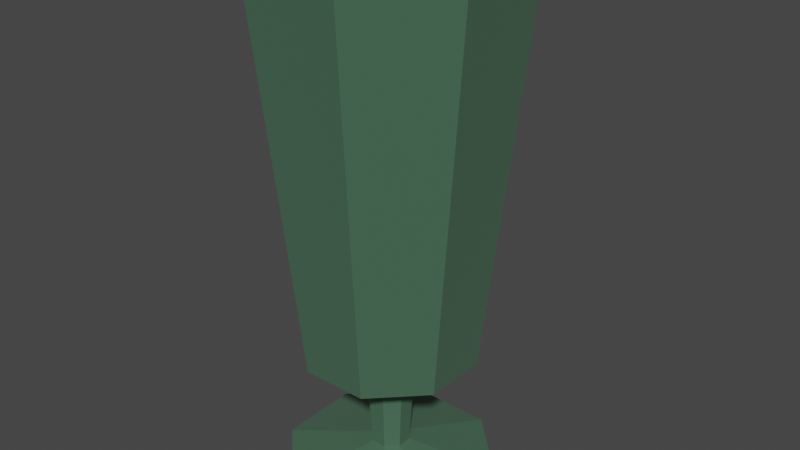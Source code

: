 # Source: mug_02_1_.blend  (saved by Blender 3.2.14; exported with 4.5.12 LTS)
import bpy
from mathutils import Matrix  # noqa: F401  (used for matrix-valued properties, if any)

bpy.ops.wm.read_factory_settings(use_empty=True)
scene = bpy.context.scene
scene.name = 'Scene'

# ---- collections
col_collection = bpy.data.collections.new('Collection'); scene.collection.children.link(col_collection)

# ---- materials (node trees are filled in below, after node groups)
mat_material_002 = bpy.data.materials.new('Material.002')
mat_material_002.use_transparent_shadow = False
mat_material_003 = bpy.data.materials.new('Material.003')
mat_material_003.use_transparent_shadow = False

# ---- material node trees
mat_material_002.use_nodes = True; mat_material_002.node_tree.nodes.clear()
_N = mat_material_002.node_tree.nodes; _L = mat_material_002.node_tree.links
n0 = _N.new('ShaderNodeBsdfPrincipled'); n0.name = 'Principled BSDF'; n0.location = (10, 300)
n0.distribution = 'GGX'
n0.subsurface_method = 'RANDOM_WALK_SKIN'
n0.inputs[0].default_value = (0.07235, 0.1573, 0.09722, 1.0)
n0.inputs[1].default_value = 0.156
n0.inputs[2].default_value = 0.3303
n0.inputs[3].default_value = 1.45
n0.inputs[24].default_value = 0.0422
n0.inputs[27].default_value = (0.0, 0.0, 0.0, 1.0)
n0.inputs[28].default_value = 1.0
n1 = _N.new('ShaderNodeOutputMaterial'); n1.name = 'Material Output'; n1.location = (300, 300)
_L.new(n0.outputs[0], n1.inputs[0])
n1.is_active_output = True
mat_material_003.use_nodes = True; mat_material_003.node_tree.nodes.clear()
_N = mat_material_003.node_tree.nodes; _L = mat_material_003.node_tree.links
n0 = _N.new('ShaderNodeBsdfPrincipled'); n0.name = 'Principled BSDF'; n0.location = (10, 300)
n0.distribution = 'GGX'
n0.subsurface_method = 'RANDOM_WALK_SKIN'
n0.inputs[0].default_value = (0.2641, 0.0577, 0.04957, 1.0)
n0.inputs[3].default_value = 1.45
n0.inputs[27].default_value = (0.0, 0.0, 0.0, 1.0)
n0.inputs[28].default_value = 1.0
n1 = _N.new('ShaderNodeOutputMaterial'); n1.name = 'Material Output'; n1.location = (300, 300)
_L.new(n0.outputs[0], n1.inputs[0])
n1.is_active_output = True

# ---- world
world_world = bpy.data.worlds.new('World'); scene.world = world_world
world_world.use_nodes = True; world_world.node_tree.nodes.clear()
_N = world_world.node_tree.nodes; _L = world_world.node_tree.links
n0 = _N.new('ShaderNodeOutputWorld'); n0.name = 'World Output'; n0.location = (300, 300)
n1 = _N.new('ShaderNodeBackground'); n1.name = 'Background'; n1.location = (10, 300)
n1.inputs[0].default_value = (0.05088, 0.05088, 0.05088, 0.0)
_L.new(n1.outputs[0], n0.inputs[0])
n0.is_active_output = True
world_world.color = (0.05088, 0.05088, 0.05088)
world_world.use_sun_shadow = False
world_world.sun_shadow_jitter_overblur = 0.0

# ---- meshes
me_cylinder = bpy.data.meshes.new('Cylinder')
me_cylinder.from_pydata([(-0.01601, 0.03864, -0.0986), (-0.01659, 0.04006, 0.1), (0.01601, 0.03864, -0.0986), (0.01659, 0.04006, 0.1), (0.03864, 0.01601, -0.0986), (0.04006, 0.01659, 0.1), (0.03864, -0.01601, -0.0986), (0.04006, -0.01659, 0.1), (0.01601, -0.03864, -0.0986), (0.01659, -0.04006, 0.1), (-0.01601, -0.03864, -0.0986), (-0.01659, -0.04006, 0.1), (-0.03864, -0.01601, -0.0986), (-0.04006, -0.01659, 0.1), (-0.03864, 0.01601, -0.0986), (-0.04006, 0.01659, 0.1), (-0.002941, 0.0071, -0.09143), (0.002941, 0.0071, -0.09143), (0.0071, 0.002941, -0.09143), (0.0071, -0.002941, -0.09143), (0.002941, -0.0071, -0.09143), (-0.002941, -0.0071, -0.09143), (-0.0071, -0.002941, -0.09143), (-0.0071, 0.002941, -0.09143), (-0.003708, 0.008951, -0.05814), (0.003708, 0.008951, -0.05814), (0.008951, 0.003708, -0.05814), (0.008951, -0.003708, -0.05814), (0.003708, -0.008951, -0.05814), (-0.003708, -0.008951, -0.05814), (-0.008951, -0.003708, -0.05814), (-0.008951, 0.003708, -0.05814), (-0.01285, 0.03102, -0.051), (0.01285, 0.03102, -0.051), (0.03102, 0.01285, -0.051), (0.03102, -0.01285, -0.051), (0.01285, -0.03102, -0.051), (-0.01285, -0.03102, -0.051), (-0.03102, -0.01285, -0.051), (-0.03102, 0.01285, -0.051), (-0.01601, 0.03864, -0.1025), (0.01601, 0.03864, -0.1025), (0.03864, 0.01601, -0.1025), (0.03864, -0.01601, -0.1025), (0.01601, -0.03864, -0.1025), (-0.01601, -0.03864, -0.1025), (-0.03864, -0.01601, -0.1025), (-0.03864, 0.01601, -0.1025), (0.01913, 0.04619, 0.1), (-0.01913, 0.04619, 0.1), (0.04619, 0.01913, 0.1), (0.04619, -0.01913, 0.1), (0.01913, -0.04619, 0.1), (-0.01913, -0.04619, 0.1), (-0.04619, -0.01913, 0.1), (-0.04619, 0.01913, 0.1), (0.01659, 0.04006, 0.08153), (-0.01659, 0.04006, 0.08153), (0.04006, 0.01659, 0.08153), (0.04006, -0.01659, 0.08153), (0.01659, -0.04006, 0.08153), (-0.01659, -0.04006, 0.08153), (-0.04006, -0.01659, 0.08153), (-0.04006, 0.01659, 0.08153)], [], [(32, 49, 48, 33), (33, 48, 50, 34), (34, 50, 51, 35), (35, 51, 52, 36), (36, 52, 53, 37), (37, 53, 54, 38), (1, 15, 63, 57), (38, 54, 55, 39), (39, 55, 49, 32), (4, 6, 43, 42), (14, 23, 16, 0), (12, 22, 23, 14), (10, 21, 22, 12), (8, 20, 21, 10), (6, 19, 20, 8), (4, 18, 19, 6), (2, 17, 18, 4), (0, 16, 17, 2), (23, 31, 24, 16), (22, 30, 31, 23), (21, 29, 30, 22), (20, 28, 29, 21), (19, 27, 28, 20), (18, 26, 27, 19), (17, 25, 26, 18), (16, 24, 25, 17), (31, 39, 32, 24), (30, 38, 39, 31), (29, 37, 38, 30), (28, 36, 37, 29), (27, 35, 36, 28), (26, 34, 35, 27), (25, 33, 34, 26), (24, 32, 33, 25), (40, 41, 42, 43, 44, 45, 46, 47), (10, 12, 46, 45), (6, 8, 44, 43), (12, 14, 47, 46), (2, 4, 42, 41), (8, 10, 45, 44), (14, 0, 40, 47), (0, 2, 41, 40), (1, 3, 48, 49), (3, 5, 50, 48), (5, 7, 51, 50), (7, 9, 52, 51), (9, 11, 53, 52), (11, 13, 54, 53), (13, 15, 55, 54), (15, 1, 49, 55), (56, 57, 63, 62, 61, 60, 59, 58), (13, 11, 61, 62), (9, 7, 59, 60), (5, 3, 56, 58), (15, 13, 62, 63), (11, 9, 60, 61), (7, 5, 58, 59), (3, 1, 57, 56)])
me_cylinder.polygons.foreach_set('material_index', [0, 0, 0, 0, 0, 0, 0, 0, 0, 0, 0, 0, 0, 0, 0, 0, 0, 0, 0, 0, 0, 0, 0, 0, 0, 0, 0, 0, 0, 0, 0, 0, 0, 0, 0, 0, 0, 0, 0, 0, 0, 0, 0, 0, 0, 0, 0, 0, 0, 0, 1, 0, 0, 0, 0, 0, 0, 0])
_uv = me_cylinder.uv_layers.new(name='UVMap')
_uv.uv.foreach_set('vector', [1.0, 0.6354, 1.0, 1.0, 0.875, 1.0, 0.875, 0.6354, 0.875, 0.6354, 0.875, 1.0, 0.75, 1.0, 0.75, 0.6354, 0.75, 0.6354, 0.75, 1.0, 0.625, 1.0, 0.625, 0.6354, 0.625, 0.6354, 0.625, 1.0, 0.5, 1.0, 0.5, 0.6354, 0.5, 0.6354, 0.5, 1.0, 0.375, 1.0, 0.375, 0.6354, 0.375, 0.6354, 0.375, 1.0, 0.25, 1.0, 0.25, 0.6354, 0.25, 0.4581, 0.1028, 0.3972, 0.1028, 0.3972, 0.25, 0.4581, 0.25, 0.6354, 0.25, 1.0, 0.125, 1.0, 0.125, 0.6354, 0.125, 0.6354, 0.125, 1.0, 0.0, 1.0, 0.0, 0.6354, 0.75, 0.5, 0.625, 0.5, 0.625, 0.5, 0.75, 0.5, 0.125, 0.5, 0.125, 0.5214, 0.0, 0.5214, 0.0, 0.5, 0.25, 0.5, 0.25, 0.5214, 0.125, 0.5214, 0.125, 0.5, 0.375, 0.5, 0.375, 0.5214, 0.25, 0.5214, 0.25, 0.5, 0.5, 0.5, 0.5, 0.5214, 0.375, 0.5214, 0.375, 0.5, 0.625, 0.5, 0.625, 0.5214, 0.5, 0.5214, 0.5, 0.5, 0.75, 0.5, 0.75, 0.5214, 0.625, 0.5214, 0.625, 0.5, 0.875, 0.5, 0.875, 0.5214, 0.75, 0.5214, 0.75, 0.5, 1.0, 0.5, 1.0, 0.5214, 0.875, 0.5214, 0.875, 0.5, 0.125, 0.5214, 0.125, 0.6264, 0.0, 0.6264, 0.0, 0.5214, 0.25, 0.5214, 0.25, 0.6264, 0.125, 0.6264, 0.125, 0.5214, 0.375, 0.5214, 0.375, 0.6264, 0.25, 0.6264, 0.25, 0.5214, 0.5, 0.5214, 0.5, 0.6264, 0.375, 0.6264, 0.375, 0.5214, 0.625, 0.5214, 0.625, 0.6264, 0.5, 0.6264, 0.5, 0.5214, 0.75, 0.5214, 0.75, 0.6264, 0.625, 0.6264, 0.625, 0.5214, 0.875, 0.5214, 0.875, 0.6264, 0.75, 0.6264, 0.75, 0.5214, 1.0, 0.5214, 1.0, 0.6264, 0.875, 0.6264, 0.875, 0.5214, 0.125, 0.6264, 0.125, 0.6354, 0.0, 0.6354, 0.0, 0.6264, 0.25, 0.6264, 0.25, 0.6354, 0.125, 0.6354, 0.125, 0.6264, 0.375, 0.6264, 0.375, 0.6354, 0.25, 0.6354, 0.25, 0.6264, 0.5, 0.6264, 0.5, 0.6354, 0.375, 0.6354, 0.375, 0.6264, 0.625, 0.6264, 0.625, 0.6354, 0.5, 0.6354, 0.5, 0.6264, 0.75, 0.6264, 0.75, 0.6354, 0.625, 0.6354, 0.625, 0.6264, 0.875, 0.6264, 0.875, 0.6354, 0.75, 0.6354, 0.75, 0.6264, 1.0, 0.6264, 1.0, 0.6354, 0.875, 0.6354, 0.875, 0.6264, 0.75, 0.49, 0.9197, 0.4197, 0.99, 0.25, 0.9197, 0.08029, 0.75, 0.01, 0.5803, 0.08029, 0.51, 0.25, 0.5803, 0.4197, 0.375, 0.5, 0.25, 0.5, 0.25, 0.5, 0.375, 0.5, 0.625, 0.5, 0.5, 0.5, 0.5, 0.5, 0.625, 0.5, 0.25, 0.5, 0.125, 0.5, 0.125, 0.5, 0.25, 0.5, 0.875, 0.5, 0.75, 0.5, 0.75, 0.5, 0.875, 0.5, 0.5, 0.5, 0.375, 0.5, 0.375, 0.5, 0.5, 0.5, 0.125, 0.5, 0.0, 0.5, 0.0, 0.5, 0.125, 0.5, 1.0, 0.5, 0.875, 0.5, 0.875, 0.5, 1.0, 0.5, 0.25, 0.4581, 0.3972, 0.3972, 0.4197, 0.4197, 0.25, 0.49, 0.3972, 0.3972, 0.4581, 0.25, 0.49, 0.25, 0.4197, 0.4197, 0.4581, 0.25, 0.3972, 0.1028, 0.4197, 0.08029, 0.49, 0.25, 0.3972, 0.1028, 0.25, 0.04189, 0.25, 0.01, 0.4197, 0.08029, 0.25, 0.04189, 0.1028, 0.1028, 0.08029, 0.08029, 0.25, 0.01, 0.1028, 0.1028, 0.04189, 0.25, 0.01, 0.25, 0.08029, 0.08029, 0.04189, 0.25, 0.1028, 0.3972, 0.08029, 0.4197, 0.01, 0.25, 0.1028, 0.3972, 0.25, 0.4581, 0.25, 0.49, 0.08029, 0.4197, 0.3972, 0.3972, 0.25, 0.4581, 0.1028, 0.3972, 0.04189, 0.25, 0.1028, 0.1028, 0.25, 0.04189, 0.3972, 0.1028, 0.4581, 0.25, 0.04189, 0.25, 0.1028, 0.1028, 0.1028, 0.1028, 0.04189, 0.25, 0.25, 0.04189, 0.3972, 0.1028, 0.3972, 0.1028, 0.25, 0.04189, 0.4581, 0.25, 0.3972, 0.3972, 0.3972, 0.3972, 0.4581, 0.25, 0.1028, 0.3972, 0.04189, 0.25, 0.04189, 0.25, 0.1028, 0.3972, 0.1028, 0.1028, 0.25, 0.04189, 0.25, 0.04189, 0.1028, 0.1028, 0.3972, 0.1028, 0.4581, 0.25, 0.4581, 0.25, 0.3972, 0.1028, 0.3972, 0.3972, 0.25, 0.4581, 0.25, 0.4581, 0.3972, 0.3972])
me_cylinder.materials.append(mat_material_002)
me_cylinder.materials.append(mat_material_003)
me_cylinder.update()
me_cube_001 = bpy.data.meshes.new('Cube.001')
me_cube_001.from_pydata([(-0.007098, 0.03342, 0.04595), (-0.007098, 0.03394, 0.05597), (-0.007098, 0.049, 0.04513), (-0.007098, 0.04953, 0.05515), (0.006512, 0.03342, 0.04595), (0.006512, 0.03394, 0.05597), (0.006512, 0.049, 0.04513), (0.006512, 0.04953, 0.05515), (-0.007098, 0.05547, 0.04538), (-0.007098, 0.05508, 0.03397), (0.006512, 0.05508, 0.03397), (0.006512, 0.05547, 0.04538), (0.006397, 0.03591, 0.01109), (0.006397, 0.03833, 0.001356), (0.006397, 0.05105, 0.01486), (0.006397, 0.05347, 0.005122), (-0.007212, 0.03591, 0.01109), (-0.007212, 0.03833, 0.001356), (-0.007212, 0.05105, 0.01486), (-0.007212, 0.05347, 0.005122), (0.006397, 0.05745, 0.01584), (0.006397, 0.05503, 0.02558), (-0.007212, 0.05503, 0.02558), (-0.007212, 0.05745, 0.01584), (-0.00707, 0.02251, 0.004163), (-0.00707, 0.0211, -0.005769), (-0.00707, 0.04491, 0.001605), (-0.00707, 0.0435, -0.008327), (0.00654, 0.02251, 0.004163), (0.00654, 0.0211, -0.005769), (0.00654, 0.04491, 0.001605), (0.00654, 0.0435, -0.008327), (-0.00707, 0.05121, 0.0001206), (-0.00707, 0.05302, 0.01139), (0.00654, 0.05302, 0.01139), (0.00654, 0.05121, 0.0001206), (0.00941, 0.02367, -0.01268), (0.00941, 0.02226, -0.02261), (0.00941, 0.03912, -0.01487), (0.00941, 0.03771, -0.0248), (-0.0042, 0.02367, -0.01268), (-0.0042, 0.02226, -0.02261), (-0.0042, 0.03912, -0.01487), (-0.0042, 0.03771, -0.0248), (0.00941, 0.04542, -0.01636), (0.00941, 0.04683, -0.006424), (-0.0042, 0.04683, -0.006424), (-0.0042, 0.04542, -0.01636), (0.006512, 0.05508, 0.03397), (-0.007098, 0.05508, 0.03397), (0.00654, 0.05302, 0.01139), (-0.00707, 0.05302, 0.01139), (0.006512, 0.05787, 0.03372), (-0.007098, 0.05787, 0.03372), (0.00654, 0.05581, 0.01114), (-0.00707, 0.05581, 0.01114)], [], [(0, 1, 3, 2), (7, 6, 10, 11), (6, 7, 5, 4), (4, 5, 1, 0), (2, 6, 4, 0), (7, 3, 1, 5), (6, 2, 9, 10), (3, 7, 11, 8), (2, 3, 8, 9), (24, 26, 27, 25), (31, 35, 34, 30), (30, 28, 29, 31), (28, 24, 25, 29), (26, 24, 28, 30), (31, 29, 25, 27), (30, 34, 33, 26), (27, 32, 35, 31), (26, 33, 32, 27), (34, 50, 51, 33), (48, 52, 54, 50), (10, 48, 50, 34), (33, 51, 49, 9), (9, 49, 48, 10), (52, 53, 55, 54), (49, 53, 52, 48), (51, 55, 53, 49), (50, 54, 55, 51), (34, 35, 54), (8, 11, 52, 53), (9, 8, 53), (10, 52, 11), (33, 55, 32), (55, 54, 35, 32)])
_uv = me_cube_001.uv_layers.new(name='UVMap')
_uv.uv.foreach_set('vector', [0.375, 0.0, 0.625, 0.0, 0.625, 0.25, 0.375, 0.25, 0.625, 0.5, 0.375, 0.5, 0.375, 0.5, 0.625, 0.5, 0.375, 0.5, 0.625, 0.5, 0.625, 0.75, 0.375, 0.75, 0.375, 0.75, 0.625, 0.75, 0.625, 1.0, 0.375, 1.0, 0.125, 0.5, 0.375, 0.5, 0.375, 0.75, 0.125, 0.75, 0.625, 0.5, 0.875, 0.5, 0.875, 0.75, 0.625, 0.75, 0.375, 0.5, 0.125, 0.5, 0.125, 0.5, 0.375, 0.5, 0.875, 0.5, 0.625, 0.5, 0.625, 0.5, 0.875, 0.5, 0.375, 0.25, 0.625, 0.25, 0.625, 0.25, 0.375, 0.25, 0.375, 0.0, 0.375, 0.25, 0.625, 0.25, 0.625, 0.0, 0.625, 0.5, 0.625, 0.5, 0.375, 0.5, 0.375, 0.5, 0.375, 0.5, 0.375, 0.75, 0.625, 0.75, 0.625, 0.5, 0.375, 0.75, 0.375, 1.0, 0.625, 1.0, 0.625, 0.75, 0.125, 0.5, 0.125, 0.75, 0.375, 0.75, 0.375, 0.5, 0.625, 0.5, 0.625, 0.75, 0.875, 0.75, 0.875, 0.5, 0.375, 0.5, 0.375, 0.5, 0.125, 0.5, 0.125, 0.5, 0.875, 0.5, 0.875, 0.5, 0.625, 0.5, 0.625, 0.5, 0.375, 0.25, 0.375, 0.25, 0.625, 0.25, 0.625, 0.25, 0.375, 0.5, 0.375, 0.5, 0.125, 0.5, 0.125, 0.5, 0.0, 0.0, 0.0, 0.0, 0.0, 0.0, 0.0, 0.0, 0.0, 0.0, 0.0, 0.0, 0.0, 0.0, 0.0, 0.0, 0.0, 0.0, 0.0, 0.0, 0.0, 0.0, 0.0, 0.0, 0.125, 0.5, 0.125, 0.5, 0.375, 0.5, 0.375, 0.5, 0.375, 0.5, 0.375, 0.25, 0.375, 0.25, 0.375, 0.5, 0.125, 0.5, 0.125, 0.5, 0.375, 0.5, 0.375, 0.5, 0.0, 0.0, 0.0, 0.0, 0.0, 0.0, 0.0, 0.0, 0.375, 0.5, 0.375, 0.5, 0.125, 0.5, 0.125, 0.5, 0.375, 0.5, 0.625, 0.5, 0.375, 0.5, 0.875, 0.5, 0.625, 0.5, 0.375, 0.5, 0.375, 0.25, 0.375, 0.25, 0.875, 0.5, 0.375, 0.25, 0.375, 0.5, 0.375, 0.5, 0.625, 0.5, 0.375, 0.25, 0.375, 0.25, 0.875, 0.5, 0.0, 0.0, 0.0, 0.0, 0.0, 0.0, 0.0, 0.0])
me_cube_001.materials.append(mat_material_002)
me_cube_001.update()

# ---- objects
ob_cylinder = bpy.data.objects.new('Cylinder', me_cylinder)
ob_cube = bpy.data.objects.new('Cube', me_cube_001)

# ---- transforms, parenting, visibility, modifiers, constraints
ob_cylinder.location = (0.0, 0.0, 0.0)
ob_cube.location = (0.0, 0.0, 0.0)

# ---- collection membership
col_collection.objects.link(ob_cylinder)
col_collection.objects.link(ob_cube)

# ---- scene / render settings (as saved in the file)
scene.frame_start = 1; scene.frame_end = 250; scene.frame_set(1)
scene.render.engine = 'BLENDER_EEVEE_NEXT'
scene.render.film_transparent = True
scene.cycles.sampling_pattern = 'TABULATED_SOBOL'
scene.cycles.use_light_tree = False
scene.view_settings.view_transform = 'Filmic'
bpy.context.view_layer.update()

# ---- added for rendering (the .blend has no active camera and no usable light): camera, sun
cam_auto = bpy.data.cameras.new('AutoCamera')
cam_auto.lens = 50.0
cam_auto.sensor_width = 36.0
cam_auto.clip_end = 1000.0
ob_auto_camera = bpy.data.objects.new('AutoCamera', cam_auto)
scene.collection.objects.link(ob_auto_camera)
ob_auto_camera.location = (0.227352, -0.266986, 0.180618)
ob_auto_camera.rotation_euler = (1.09748, -7.21219e-08, 0.694738)
scene.camera = ob_auto_camera
light_auto_sun = bpy.data.lights.new('AutoSun', 'SUN')
light_auto_sun.energy = 3.0
light_auto_sun.angle = 0.0523599
ob_auto_sun = bpy.data.objects.new('AutoSun', light_auto_sun)
scene.collection.objects.link(ob_auto_sun)
ob_auto_sun.rotation_euler = (0.872665, 0.174533, 0.523599)
bpy.context.view_layer.update()
